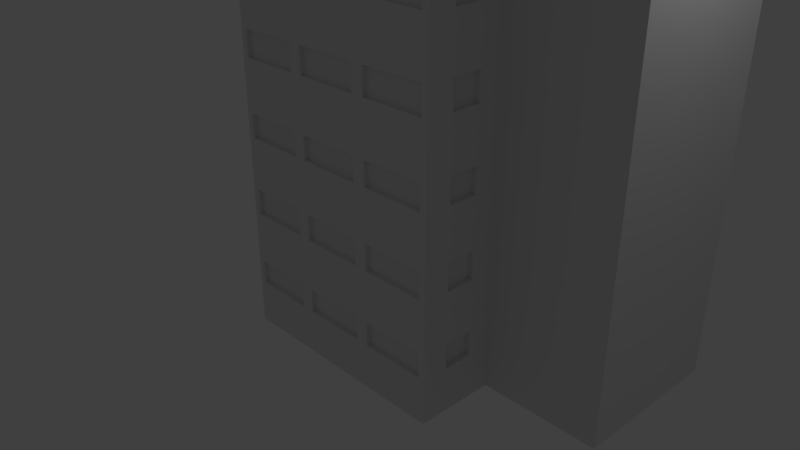 # Source: building.blend  (saved by Blender 2.79.0; exported with 4.5.12 LTS)
import bpy
from mathutils import Matrix  # noqa: F401  (used for matrix-valued properties, if any)

bpy.ops.wm.read_factory_settings(use_empty=True)
scene = bpy.context.scene
scene.name = 'Scene'

# ---- collections
col_collection_1 = bpy.data.collections.new('Collection 1'); scene.collection.children.link(col_collection_1)

# ---- materials (node trees are filled in below, after node groups)
mat_material = bpy.data.materials.new('Material')
mat_material.alpha_threshold = 0.0
mat_material.use_transparent_shadow = False
mat_material.roughness = 0.5
mat_material.line_color = (0.0, 0.0, 0.0, 1.0)

# ---- material node trees

# ---- world
world_world = bpy.data.worlds.new('World'); scene.world = world_world
world_world.color = (0.05088, 0.05088, 0.05088)
world_world.use_sun_shadow = False
world_world.sun_shadow_jitter_overblur = 0.0
world_world.cycles.sampling_method = 'MANUAL'

# ---- cameras
cam_camera = bpy.data.cameras.new('Camera')
cam_camera.clip_end = 100.0
cam_camera.lens = 35.0
cam_camera.sensor_width = 32.0
cam_camera.sensor_height = 18.0
cam_camera.ortho_scale = 7.314
cam_camera.dof.focus_distance = 0.0
cam_camera.dof.aperture_fstop = 128.0

# ---- lights
light_lamp = bpy.data.lights.new('Lamp', 'POINT')
light_lamp.transmission_factor = 0.0
light_lamp.cutoff_distance = 30.0
light_lamp.energy = 100.0
light_lamp.shadow_buffer_clip_start = 1.001
light_lamp.shadow_soft_size = 0.1
light_lamp.shadow_maximum_resolution = 0.006
light_lamp.use_absolute_resolution = True

# ---- meshes
me_cube = bpy.data.meshes.new('Cube')
me_cube.from_pydata([(-1.0, -1.0, -0.4971), (2.011, -1.0, -1.0), (-1.0, -1.0, -1.0), (-1.0, 2.125, -1.0), (2.011, 0.04595, -0.4971), (2.011, -1.0, 1.0), (-1.0, -1.0, 1.0), (-1.0, 2.125, 1.0), (2.011, 0.04595, -1.0), (3.569, 2.125, -0.4971), (2.011, 0.04595, 1.0), (-1.0, 2.125, -0.4971), (3.569, 2.125, -1.0), (3.569, 2.125, 1.0), (3.569, 0.04595, -1.0), (3.569, 0.04595, 1.0), (3.569, 0.04595, -0.4971), (2.011, -1.0, -0.4971), (3.569, 0.04595, -1.0), (3.569, 0.04595, 1.0), (3.569, 0.04595, -0.4971), (3.569, 0.04595, -0.01657), (2.011, -1.0, -0.01657), (-1.0, -1.0, -0.01657), (-1.0, 2.125, -0.01657), (2.011, 0.04595, -0.01657), (3.569, 2.125, -0.01657), (3.569, 0.04595, -0.01657), (2.011, -1.0, 0.4917), (-1.0, -1.0, 0.4917), (-1.0, 2.125, 0.4917), (3.569, 2.125, 0.4917), (3.569, 0.04595, 0.4917), (2.011, 0.04595, 0.4917), (3.569, 0.04595, 0.4917), (-0.01499, -1.0, -1.0), (-0.01499, -1.0, 1.0), (-0.01499, -1.0, -0.4971), (-0.01499, -1.0, -0.01657), (-0.01499, -1.0, 0.4917), (0.9982, -1.0, -1.0), (0.9982, -1.0, 1.0), (0.9982, -1.0, -0.4971), (0.9982, -1.0, -0.01657), (0.9982, -1.0, 0.4917), (-0.09922, -1.0, 0.5759), (-0.09922, -1.0, 0.9158), (-0.9158, -1.0, 0.9158), (-0.9158, -1.0, 0.5759), (-0.09922, -1.0, -0.4129), (-0.09922, -1.0, -0.1008), (-0.9158, -1.0, -0.1008), (-0.9158, -1.0, -0.4129), (0.9139, -1.0, -0.4129), (0.9139, -1.0, -0.1008), (0.06924, -1.0, -0.1008), (0.06924, -1.0, -0.4129), (0.9139, -1.0, 0.5759), (0.9139, -1.0, 0.9158), (0.06924, -1.0, 0.9158), (0.06924, -1.0, 0.5759), (1.927, -1.0, 0.5759), (1.927, -1.0, 0.9158), (1.082, -1.0, 0.9158), (1.082, -1.0, 0.5759), (1.927, -1.0, -0.4129), (1.927, -1.0, -0.1008), (1.082, -1.0, -0.1008), (1.082, -1.0, -0.4129), (-0.09922, -0.8262, 0.9158), (-0.09922, -0.8262, 0.5759), (-0.9158, -0.8262, 0.5759), (-0.9158, -0.8262, 0.9158), (-0.09922, -0.8262, -0.1008), (-0.09922, -0.8262, -0.4129), (-0.9158, -0.8262, -0.4129), (-0.9158, -0.8262, -0.1008), (0.9139, -0.8262, -0.1008), (0.9139, -0.8262, -0.4129), (0.06924, -0.8262, -0.4129), (0.06924, -0.8262, -0.1008), (0.9139, -0.8262, 0.9158), (0.9139, -0.8262, 0.5759), (0.06924, -0.8262, 0.5759), (0.06924, -0.8262, 0.9158), (1.927, -0.8262, 0.5759), (1.927, -0.8262, 0.9158), (1.082, -0.8262, 0.5759), (1.082, -0.8262, 0.9158), (1.927, -0.8262, -0.4129), (1.927, -0.8262, -0.1008), (1.082, -0.8262, -0.4129), (1.082, -0.8262, -0.1008), (-1.0, 1.11, -1.0), (-1.0, 1.11, 1.0), (-1.0, 1.11, -0.4971), (-1.0, 1.11, -0.01657), (-1.0, 1.11, 0.4917), (-1.0, 0.0704, -1.0), (-1.0, 0.0704, 1.0), (-1.0, 0.0704, -0.4971), (-1.0, 0.0704, -0.01657), (-1.0, 0.0704, 0.4917), (-1.0, 1.203, 0.5838), (-1.0, 1.203, 0.9079), (-1.0, 2.033, 0.9079), (-1.0, 2.033, 0.5838), (-1.0, 1.203, -0.405), (-1.0, 1.203, -0.1087), (-1.0, 2.033, -0.1087), (-1.0, 2.033, -0.405), (-1.0, 0.1625, -0.405), (-1.0, 0.1625, -0.1087), (-1.0, 1.018, -0.1087), (-1.0, 1.018, -0.405), (-1.0, 0.1625, 0.5838), (-1.0, 0.1625, 0.9079), (-1.0, 1.018, 0.9079), (-1.0, 1.018, 0.5838), (-1.0, -0.9079, 0.5838), (-1.0, -0.9079, 0.9079), (-1.0, -0.02169, 0.9079), (-1.0, -0.02169, 0.5838), (-1.0, -0.9079, -0.405), (-1.0, -0.9079, -0.1087), (-1.0, -0.02169, -0.1087), (-1.0, -0.02169, -0.405), (-0.8701, 1.203, 0.9079), (-0.8701, 1.203, 0.5838), (-0.8701, 2.033, 0.5838), (-0.8701, 2.033, 0.9079), (-0.8701, 1.203, -0.1087), (-0.8701, 1.203, -0.405), (-0.8701, 2.033, -0.405), (-0.8701, 2.033, -0.1087), (-0.8701, 0.1625, -0.1087), (-0.8701, 0.1625, -0.405), (-0.8701, 1.018, -0.405), (-0.8701, 1.018, -0.1087), (-0.8701, 0.1625, 0.9079), (-0.8701, 0.1625, 0.5838), (-0.8701, 1.018, 0.5838), (-0.8701, 1.018, 0.9079), (-0.8701, -0.9079, 0.5838), (-0.8701, -0.9079, 0.9079), (-0.8701, -0.02169, 0.5838), (-0.8701, -0.02169, 0.9079), (-0.8701, -0.9079, -0.405), (-0.8701, -0.9079, -0.1087), (-0.8701, -0.02169, -0.405), (-0.8701, -0.02169, -0.1087), (-0.09922, -0.8262, 0.9158), (-0.09922, -0.8262, 0.5759), (-0.9158, -0.8262, 0.5759), (-0.9158, -0.8262, 0.9158), (-0.09922, -0.8262, -0.1008), (-0.09922, -0.8262, -0.4129), (-0.9158, -0.8262, -0.4129), (-0.9158, -0.8262, -0.1008), (0.9139, -0.8262, -0.1008), (0.9139, -0.8262, -0.4129), (0.06924, -0.8262, -0.4129), (0.06924, -0.8262, -0.1008), (0.9139, -0.8262, 0.9158), (0.9139, -0.8262, 0.5759), (0.06924, -0.8262, 0.5759), (0.06924, -0.8262, 0.9158), (1.927, -0.8262, 0.5759), (1.927, -0.8262, 0.9158), (1.082, -0.8262, 0.5759), (1.082, -0.8262, 0.9158), (1.927, -0.8262, -0.4129), (1.927, -0.8262, -0.1008), (1.082, -0.8262, -0.4129), (1.082, -0.8262, -0.1008), (-0.9822, 1.455, 0.7263), (-0.8701, 1.203, 0.9079), (-0.8701, 1.203, 0.5838), (-0.8701, 2.033, 0.5838), (-0.8701, 2.033, 0.9079), (-0.8701, 1.203, -0.1087), (-0.8701, 1.203, -0.405), (-0.8701, 2.033, -0.405), (-0.8701, 2.033, -0.1087), (-0.8701, 0.1625, -0.1087), (-0.8701, 0.1625, -0.405), (-0.8701, 1.018, -0.405), (-0.8701, 1.018, -0.1087), (-0.8701, 0.1625, 0.9079), (-0.8701, 0.1625, 0.5838), (-0.8701, 1.018, 0.5838), (-0.8701, 1.018, 0.9079), (-0.8701, -0.9079, 0.5838), (-0.8701, -0.9079, 0.9079), (-0.8701, -0.02169, 0.5838), (-0.8701, -0.02169, 0.9079), (-0.8701, -0.9079, -0.405), (-0.8701, -0.9079, -0.1087), (-0.8701, -0.02169, -0.405), (-0.8701, -0.02169, -0.1087), (-0.9084, 1.203, 0.9079), (-0.9084, 1.203, 0.5838), (-0.9084, 2.033, 0.5838), (-0.9084, 2.033, 0.9079), (-0.9084, 1.203, -0.1087), (-0.9084, 1.203, -0.405), (-0.9084, 2.033, -0.405), (-0.9084, 2.033, -0.1087), (-0.9084, 0.1625, -0.1087), (-0.9084, 0.1625, -0.405), (-0.9084, 1.018, -0.405), (-0.9084, 1.018, -0.1087), (-0.9084, 0.1625, 0.9079), (-0.9084, 0.1625, 0.5838), (-0.9084, 1.018, 0.5838), (-0.9084, 1.018, 0.9079), (-0.9084, -0.9079, 0.5838), (-0.9084, -0.9079, 0.9079), (-0.9084, -0.02169, 0.5838), (-0.9084, -0.02169, 0.9079), (-0.9084, -0.9079, -0.405), (-0.9084, -0.9079, -0.1087), (-0.9084, -0.02169, -0.405), (-0.9084, -0.02169, -0.1087), (-0.09922, -0.9443, 0.9158), (-0.09922, -0.9443, 0.5759), (-0.9158, -0.9443, 0.5759), (-0.9158, -0.9443, 0.9158), (-0.09922, -0.9443, -0.1008), (-0.09922, -0.9443, -0.4129), (-0.9158, -0.9443, -0.4129), (-0.9158, -0.9443, -0.1008), (0.9139, -0.9443, -0.1008), (0.9139, -0.9443, -0.4129), (0.06924, -0.9443, -0.4129), (0.06924, -0.9443, -0.1008), (0.9139, -0.9443, 0.9158), (0.9139, -0.9443, 0.5759), (0.06924, -0.9443, 0.5759), (0.06924, -0.9443, 0.9158), (1.927, -0.9443, 0.5759), (1.927, -0.9443, 0.9158), (1.082, -0.9443, 0.5759), (1.082, -0.9443, 0.9158), (1.927, -0.9443, -0.4129), (1.927, -0.9443, -0.1008), (1.082, -0.9443, -0.4129), (1.082, -0.9443, -0.1008), (2.011, -0.7313, -1.0), (2.011, -0.7313, 1.0), (2.011, -0.7313, -0.4971), (2.011, -0.7313, -0.01657), (2.011, -0.7313, 0.4917), (2.011, -0.1972, -1.0), (2.011, -0.1972, 1.0), (2.011, -0.1972, -0.4971), (2.011, -0.1972, -0.01657), (2.011, -0.1972, 0.4917), (2.011, -0.2748, -0.4195), (2.011, -0.2748, -0.09418), (2.011, -0.6537, -0.09418), (2.011, -0.6537, -0.4195), (2.011, -0.2748, 0.5693), (2.011, -0.2748, 0.9224), (2.011, -0.6537, 0.9224), (2.011, -0.6537, 0.5693), (1.946, -0.2748, -0.09418), (1.946, -0.2748, -0.4195), (1.946, -0.6537, -0.4195), (1.946, -0.6537, -0.09418), (1.946, -0.2748, 0.9224), (1.946, -0.2748, 0.5693), (1.946, -0.6537, 0.5693), (1.946, -0.6537, 0.9224), (3.569, 0.04595, -0.01657), (3.569, 0.04595, -0.4971), (2.011, 0.04595, -0.01657), (2.011, 0.04595, -0.4971), (3.569, 2.125, -0.4971), (3.569, 0.04595, -0.4971), (3.569, 2.125, 0.4917), (3.569, 2.125, 1.0), (3.569, 0.04595, 1.0), (2.011, 0.04595, 1.0), (3.569, 0.04595, -0.01657), (3.569, 0.04595, 1.0), (3.569, 2.125, -0.01657), (3.569, 0.04595, 0.4917), (2.011, 0.04595, 0.4917), (3.569, 0.04595, 0.4917), (3.569, 0.04595, -0.01657), (3.569, 0.04595, -0.4971), (2.011, 0.04595, -0.01657), (2.011, 0.04595, -0.4971), (3.569, 2.125, -0.4971), (3.569, 0.04595, -0.4971), (3.569, 2.125, 0.4917), (3.569, 2.125, 1.0), (3.569, 0.04595, 1.0), (2.011, 0.04595, 1.0), (3.569, 0.04595, -0.01657), (3.569, 0.04595, 1.0), (3.569, 2.125, -0.01657), (3.569, 0.04595, 0.4917), (2.011, 0.04595, 0.4917), (3.569, 0.04595, 0.4917), (3.569, 0.04595, -0.01657), (3.569, 0.04595, -0.4971), (2.011, 0.04595, -0.01657), (2.011, 0.04595, -0.4971), (3.569, 2.125, -0.4971), (3.569, 0.04595, -0.4971), (3.569, 2.125, 0.4917), (3.569, 2.125, 1.0), (3.569, 0.04595, 1.0), (2.011, 0.04595, 1.0), (3.569, 0.04595, -0.01657), (3.569, 0.04595, 1.0), (3.569, 2.125, -0.01657), (3.569, 0.04595, 0.4917), (2.011, 0.04595, 0.4917), (3.569, 0.04595, 0.4917), (3.569, 0.04595, -0.01657), (3.569, 0.04595, -0.4971), (2.011, 0.04595, -0.01657), (2.011, 0.04595, -0.4971), (3.569, 2.125, -0.4971), (3.569, 0.04595, -0.4971), (3.569, 2.125, 0.4917), (3.569, 2.125, 1.0), (3.569, 0.04595, 1.0), (2.011, 0.04595, 1.0), (3.569, 0.04595, -0.01657), (3.569, 0.04595, 1.0), (3.569, 2.125, -0.01657), (3.569, 0.04595, 0.4917), (2.011, 0.04595, 0.4917), (3.569, 0.04595, 0.4917), (2.011, 0.04595, -0.01657), (2.011, 0.04595, -0.4971), (3.569, 0.04595, -0.4971), (3.569, 0.04595, -0.01657), (3.569, 2.125, -0.4971), (3.569, 2.125, -0.01657), (3.569, 0.04595, -0.01657), (3.569, 0.04595, -0.4971), (3.569, 2.125, 0.4917), (3.569, 2.125, 1.0), (3.569, 0.04595, 1.0), (3.569, 0.04595, 0.4917), (2.011, 0.04595, 1.0), (2.011, 0.04595, 0.4917), (3.569, 0.04595, 0.4917), (3.569, 0.04595, 1.0), (2.011, 0.04595, -0.4971), (2.011, 0.04595, -0.01657), (3.569, 0.04595, -0.4971), (3.569, 0.04595, -0.01657), (3.569, 2.125, -0.01657), (3.569, 2.125, -0.4971), (3.569, 0.04595, -0.01657), (3.569, 0.04595, -0.4971), (3.569, 2.125, 1.0), (3.569, 2.125, 0.4917), (3.569, 0.04595, 1.0), (3.569, 0.04595, 0.4917), (2.011, 0.04595, 0.4917), (2.011, 0.04595, 1.0), (3.569, 0.04595, 0.4917), (3.569, 0.04595, 1.0), (2.011, 0.04595, -0.4971), (2.011, 0.04595, -0.01657), (3.569, 0.04595, -0.4971), (3.569, 0.04595, -0.01657), (3.569, 2.125, -0.01657), (3.569, 2.125, -0.4971), (3.569, 0.04595, -0.01657), (3.569, 0.04595, -0.4971), (3.569, 2.125, 1.0), (3.569, 2.125, 0.4917), (3.569, 0.04595, 1.0), (3.569, 0.04595, 0.4917), (2.011, 0.04595, 0.4917), (2.011, 0.04595, 1.0), (3.569, 0.04595, 0.4917), (3.569, 0.04595, 1.0), (2.011, 0.04595, -0.4971), (2.011, 0.04595, -0.01657), (3.569, 0.04595, -0.4971), (3.569, 0.04595, -0.01657), (3.569, 2.125, -0.01657), (3.569, 2.125, -0.4971), (3.569, 0.04595, -0.01657), (3.569, 0.04595, -0.4971), (3.569, 2.125, 1.0), (3.569, 2.125, 0.4917), (3.569, 0.04595, 1.0), (3.569, 0.04595, 0.4917), (2.011, 0.04595, 0.4917), (2.011, 0.04595, 1.0), (3.569, 0.04595, 0.4917), (3.569, 0.04595, 1.0), (3.569, 0.04595, 1.0), (3.569, 0.04595, 1.0), (3.569, 0.04595, 0.4917), (3.569, 0.04595, 0.4917), (3.569, 0.04595, 1.0), (3.569, 0.04595, 0.4917), (3.569, 0.04595, 1.0), (3.569, 0.04595, 0.4917), (3.569, 2.125, 0.4917), (3.569, 0.04595, 1.0), (3.569, 0.04595, 0.4917), (3.569, 0.04595, 1.0), (3.569, 0.04595, 0.4917), (3.569, 2.125, 0.4917), (3.569, 0.04595, 1.0), (3.569, 0.04595, 0.4917), (3.569, 2.125, 0.4917), (3.569, 0.04595, 0.4917), (3.569, 0.04595, 1.0), (3.569, 0.04595, 0.4917), (3.569, 2.125, 0.4917), (3.569, 0.04595, 0.4917), (3.569, 2.125, 0.4917), (3.569, 0.04595, 0.4917), (3.569, 0.04595, 1.0), (3.569, 0.04595, 0.4917), (3.569, 2.125, 0.4917), (3.569, 0.04595, 0.4917), (3.569, 0.04595, 1.0), (3.569, 0.04595, 0.4917), (3.569, 2.125, 0.4917), (3.569, 0.04595, 0.4917), (3.569, 0.04595, 1.0), (3.569, 0.04595, 0.4917), (3.569, 2.125, 1.0), (3.569, 2.125, 0.4917), (3.569, 0.04595, 1.0), (3.569, 0.04595, 0.4917), (2.011, 0.04595, 0.4917), (2.011, 0.04595, 1.0), (3.569, 0.04595, 0.4917), (3.569, 0.04595, 1.0), (3.569, 0.04595, 1.0), (3.569, 0.04595, 1.0), (3.569, 0.04595, 0.4917), (3.569, 0.04595, 0.4917), (3.569, 0.04595, 1.0), (3.569, 0.04595, 0.4917), (3.569, 0.04595, 1.0), (3.569, 0.04595, 0.4917), (3.569, 2.125, 0.4917), (3.569, 0.04595, 1.0), (3.569, 0.04595, 0.4917), (3.569, 0.04595, 1.0), (3.569, 0.04595, 0.4917), (3.569, 2.125, 0.4917), (3.569, 0.04595, 1.0), (3.569, 0.04595, 0.4917), (3.569, 2.125, 0.4917), (3.569, 0.04595, 0.4917), (3.569, 0.04595, 1.0), (3.569, 0.04595, 0.4917), (3.569, 2.125, 0.4917), (3.569, 0.04595, 0.4917), (3.569, 2.125, 0.4917), (3.569, 0.04595, 0.4917), (3.569, 0.04595, 1.0), (3.569, 0.04595, 0.4917), (3.569, 2.125, 0.4917), (3.569, 0.04595, 0.4917), (3.569, 0.04595, 1.0), (3.569, 0.04595, 0.4917), (3.569, 2.125, 0.4917), (3.569, 0.04595, 0.4917), (3.569, 0.04595, 1.0), (3.569, 0.04595, 0.4917), (3.569, 2.125, 1.0), (3.569, 2.125, 0.4917), (3.569, 0.04595, 1.0), (3.569, 0.04595, 0.4917), (2.011, 0.04595, 0.4917), (2.011, 0.04595, 1.0), (3.569, 0.04595, 0.4917), (3.569, 0.04595, 1.0), (2.011, 0.04595, -0.4971), (2.011, 0.04595, -0.01657), (3.569, 0.04595, -0.4971), (3.569, 0.04595, -0.01657), (3.569, 2.125, -0.01657), (3.569, 2.125, -0.4971), (3.569, 0.04595, -0.01657), (3.569, 0.04595, -0.4971), (3.569, 2.125, 1.0), (3.569, 2.125, 0.4917), (3.569, 0.04595, 1.0), (3.569, 0.04595, 0.4917), (2.011, 0.04595, 0.4917), (2.011, 0.04595, 1.0), (3.569, 0.04595, 0.4917), (3.569, 0.04595, 1.0), (2.011, 0.04595, -0.4971), (2.011, 0.04595, -0.01657), (3.569, 0.04595, -0.4971), (3.569, 0.04595, -0.01657), (3.569, 2.125, -0.01657), (3.569, 2.125, -0.4971), (3.569, 0.04595, -0.01657), (3.569, 0.04595, -0.4971), (3.569, 2.125, 1.0), (3.569, 2.125, 0.4917), (3.569, 0.04595, 1.0), (3.569, 0.04595, 0.4917), (2.011, 0.04595, 0.4917), (2.011, 0.04595, 1.0), (3.569, 0.04595, 0.4917), (3.569, 0.04595, 1.0), (3.569, 2.125, -0.4971), (3.569, 2.125, -0.01657), (3.569, 0.04595, -0.01657), (3.569, 0.04595, -0.4971), (2.011, 0.04595, -0.01657), (2.011, 0.04595, -0.4971), (3.569, 0.04595, -0.4971), (3.569, 0.04595, -0.01657), (2.011, 0.04595, 1.0), (2.011, 0.04595, 0.4917), (3.569, 0.04595, 0.4917), (3.569, 0.04595, 1.0), (3.569, 2.125, 0.4917), (3.569, 2.125, 1.0), (3.569, 0.04595, 1.0), (3.569, 0.04595, 0.4917), (3.569, 2.125, -0.4971), (3.569, 2.125, -0.01657), (3.569, 0.04595, -0.01657), (3.569, 0.04595, -0.4971), (2.011, 0.04595, -0.01657), (2.011, 0.04595, -0.4971), (3.569, 0.04595, -0.4971), (3.569, 0.04595, -0.01657), (2.011, 0.04595, 1.0), (2.011, 0.04595, 0.4917), (3.569, 0.04595, 0.4917), (3.569, 0.04595, 1.0), (3.569, 2.125, 0.4917), (3.569, 2.125, 1.0), (3.569, 0.04595, 1.0), (3.569, 0.04595, 0.4917), (3.569, 2.125, -0.4971), (3.569, 2.125, -0.01657), (3.569, 0.04595, -0.01657), (3.569, 0.04595, -0.4971), (2.011, 0.04595, -0.01657), (2.011, 0.04595, -0.4971), (3.569, 0.04595, -0.4971), (3.569, 0.04595, -0.01657), (2.011, 0.04595, 1.0), (2.011, 0.04595, 0.4917), (3.569, 0.04595, 0.4917), (3.569, 0.04595, 1.0), (3.569, 2.125, 0.4917), (3.569, 2.125, 1.0), (3.569, 0.04595, 1.0), (3.569, 0.04595, 0.4917), (3.569, 2.125, -0.4971), (3.569, 2.125, -0.01657), (3.569, 0.04595, -0.01657), (3.569, 0.04595, -0.4971), (2.011, 0.04595, -0.01657), (2.011, 0.04595, -0.4971), (3.569, 0.04595, -0.4971), (3.569, 0.04595, -0.01657), (2.011, 0.04595, 1.0), (2.011, 0.04595, 0.4917), (3.569, 0.04595, 0.4917), (3.569, 0.04595, 1.0), (3.569, 2.125, 0.4917), (3.569, 2.125, 1.0), (3.569, 0.04595, 1.0), (3.569, 0.04595, 0.4917), (3.569, 2.125, -0.4971), (3.569, 2.125, -0.01657), (3.569, 0.04595, -0.01657), (3.569, 0.04595, -0.4971), (2.011, 0.04595, -0.01657), (2.011, 0.04595, -0.4971), (3.569, 0.04595, -0.4971), (3.569, 0.04595, -0.01657), (2.011, 0.04595, 1.0), (2.011, 0.04595, 0.4917), (3.569, 0.04595, 0.4917), (3.569, 0.04595, 1.0), (3.569, 2.125, 0.4917), (3.569, 2.125, 1.0), (3.569, 0.04595, 1.0), (3.569, 0.04595, 0.4917)], [(534, 550), (535, 551), (536, 552), (537, 553), (538, 554), (539, 555), (540, 556), (541, 557), (542, 558), (543, 559), (544, 560), (545, 561), (546, 562), (547, 563), (548, 564), (549, 565)], [(8, 253, 248, 1, 40, 35, 2, 98, 93, 3, 12, 14), (27, 25, 276, 284), (252, 249, 5, 28), (53, 54, 77, 78), (7, 94, 99, 6, 36, 41, 5, 249, 254, 10, 15, 19, 13), (12, 9, 20, 18), (35, 37, 0, 2), (4, 8, 14, 16), (20, 9, 278, 275), (93, 95, 11, 3), (24, 26, 9, 11), (27, 16, 20, 21), (105, 106, 129, 130), (11, 9, 12, 3), (248, 250, 17, 1), (123, 124, 148, 147), (16, 14, 18, 20), (14, 12, 18), (4, 16, 279, 277), (34, 27, 21, 32), (30, 31, 26, 24), (48, 45, 70, 71), (250, 251, 22, 17), (33, 25, 27, 34), (305, 289, 409, 414), (7, 13, 31, 30), (353, 369, 430, 426), (26, 31, 32, 21), (96, 97, 30, 24), (38, 39, 29, 23), (251, 252, 28, 22), (43, 44, 39, 38), (49, 50, 73, 74), (40, 42, 37, 35), (45, 46, 69, 70), (67, 68, 91, 92), (1, 17, 42, 40), (63, 64, 87, 88), (22, 28, 44, 43), (39, 36, 46, 45), (36, 6, 47, 46), (6, 29, 48, 47), (29, 39, 45, 48), (37, 38, 50, 49), (38, 23, 51, 50), (23, 0, 52, 51), (0, 37, 49, 52), (42, 43, 54, 53), (43, 38, 55, 54), (38, 37, 56, 55), (37, 42, 53, 56), (44, 41, 58, 57), (41, 36, 59, 58), (36, 39, 60, 59), (39, 44, 57, 60), (28, 5, 62, 61), (5, 41, 63, 62), (41, 44, 64, 63), (44, 28, 61, 64), (17, 22, 66, 65), (22, 43, 67, 66), (43, 42, 68, 67), (42, 17, 65, 68), (86, 88, 170, 168), (72, 71, 153, 154), (77, 80, 162, 159), (87, 85, 167, 169), (69, 72, 154, 151), (79, 78, 160, 161), (52, 49, 74, 75), (57, 58, 81, 82), (46, 47, 72, 69), (56, 53, 78, 79), (61, 62, 86, 85), (50, 51, 76, 73), (60, 57, 82, 83), (65, 66, 90, 89), (47, 48, 71, 72), (54, 55, 80, 77), (64, 61, 85, 87), (51, 52, 75, 76), (58, 59, 84, 81), (68, 65, 89, 91), (55, 56, 79, 80), (62, 63, 88, 86), (59, 60, 83, 84), (66, 67, 92, 90), (101, 102, 97, 96), (118, 115, 140, 141), (108, 109, 134, 131), (98, 100, 95, 93), (2, 0, 100, 98), (119, 120, 144, 143), (114, 111, 136, 137), (23, 29, 102, 101), (97, 94, 104, 103), (94, 7, 105, 104), (7, 30, 106, 105), (30, 97, 103, 106), (95, 96, 108, 107), (96, 24, 109, 108), (24, 11, 110, 109), (11, 95, 107, 110), (100, 101, 112, 111), (101, 96, 113, 112), (96, 95, 114, 113), (95, 100, 111, 114), (102, 99, 116, 115), (99, 94, 117, 116), (94, 97, 118, 117), (97, 102, 115, 118), (29, 6, 120, 119), (6, 99, 121, 120), (99, 102, 122, 121), (102, 29, 119, 122), (0, 23, 124, 123), (23, 101, 125, 124), (101, 100, 126, 125), (100, 0, 123, 126), (128, 127, 176, 177), (148, 150, 199, 197), (134, 133, 182, 183), (139, 142, 191, 188), (149, 147, 196, 198), (131, 134, 183, 180), (112, 113, 138, 135), (122, 119, 143, 145), (109, 110, 133, 134), (116, 117, 142, 139), (126, 123, 147, 149), (113, 114, 137, 138), (120, 121, 146, 144), (117, 118, 141, 142), (124, 125, 150, 148), (121, 122, 145, 146), (125, 126, 149, 150), (103, 104, 127, 128), (107, 108, 131, 132), (106, 103, 128, 129), (111, 112, 135, 136), (110, 107, 132, 133), (115, 116, 139, 140), (104, 105, 130, 127), (170, 169, 242, 243), (156, 155, 228, 229), (162, 161, 234, 235), (168, 170, 243, 241), (154, 153, 226, 227), (159, 162, 235, 232), (80, 79, 161, 162), (74, 73, 155, 156), (88, 87, 169, 170), (82, 81, 163, 164), (75, 74, 156, 157), (89, 90, 172, 171), (83, 82, 164, 165), (73, 76, 158, 155), (91, 89, 171, 173), (81, 84, 166, 163), (76, 75, 157, 158), (90, 92, 174, 172), (70, 69, 151, 152), (84, 83, 165, 166), (78, 77, 159, 160), (92, 91, 173, 174), (71, 70, 152, 153), (85, 86, 168, 167), (191, 190, 214, 215), (177, 176, 200, 201), (197, 199, 223, 221), (183, 182, 206, 207), (188, 191, 215, 212), (198, 196, 220, 222), (142, 141, 190, 191), (136, 135, 184, 185), (150, 149, 198, 199), (129, 128, 177, 178), (143, 144, 193, 192), (137, 136, 185, 186), (127, 130, 179, 176), (145, 143, 192, 194), (135, 138, 187, 184), (130, 129, 178, 179), (144, 146, 195, 193), (138, 137, 186, 187), (132, 131, 180, 181), (146, 145, 194, 195), (140, 139, 188, 189), (133, 132, 181, 182), (147, 148, 197, 196), (141, 140, 189, 190), (201, 200, 203, 202), (205, 204, 207, 206), (209, 208, 211, 210), (213, 212, 215, 214), (216, 217, 219, 218), (220, 221, 223, 222), (185, 184, 208, 209), (199, 198, 222, 223), (178, 177, 201, 202), (192, 193, 217, 216), (186, 185, 209, 210), (176, 179, 203, 200), (194, 192, 216, 218), (184, 187, 211, 208), (179, 178, 202, 203), (193, 195, 219, 217), (187, 186, 210, 211), (181, 180, 204, 205), (195, 194, 218, 219), (189, 188, 212, 213), (182, 181, 205, 206), (196, 197, 221, 220), (190, 189, 213, 214), (180, 183, 207, 204), (225, 224, 227, 226), (229, 228, 231, 230), (233, 232, 235, 234), (237, 236, 239, 238), (240, 241, 243, 242), (244, 245, 247, 246), (164, 163, 236, 237), (157, 156, 229, 230), (171, 172, 245, 244), (165, 164, 237, 238), (155, 158, 231, 228), (173, 171, 244, 246), (163, 166, 239, 236), (158, 157, 230, 231), (172, 174, 247, 245), (152, 151, 224, 225), (166, 165, 238, 239), (160, 159, 232, 233), (174, 173, 246, 247), (153, 152, 225, 226), (167, 168, 241, 240), (161, 160, 233, 234), (151, 154, 227, 224), (169, 167, 240, 242), (256, 257, 252, 251), (262, 263, 270, 271), (253, 255, 250, 248), (263, 264, 273, 270), (33, 10, 254, 257), (8, 4, 255, 253), (4, 25, 256, 255), (25, 33, 257, 256), (255, 256, 259, 258), (256, 251, 260, 259), (251, 250, 261, 260), (250, 255, 258, 261), (257, 254, 263, 262), (254, 249, 264, 263), (249, 252, 265, 264), (252, 257, 262, 265), (267, 266, 269, 268), (271, 270, 273, 272), (259, 260, 269, 266), (264, 265, 272, 273), (258, 259, 266, 267), (265, 262, 271, 272), (260, 261, 268, 269), (261, 258, 267, 268), (283, 288, 304, 299), (280, 281, 297, 296), (285, 19, 403, 406), (277, 279, 295, 293), (33, 34, 289, 288), (31, 13, 281, 280), (26, 21, 274, 286), (16, 27, 284, 279), (32, 31, 280, 287), (25, 4, 277, 276), (21, 20, 275, 274), (303, 301, 411, 412), (15, 10, 283, 282), (10, 33, 288, 283), (13, 19, 285, 281), (9, 26, 286, 278), (298, 299, 315, 314), (299, 304, 320, 315), (296, 297, 313, 312), (301, 303, 319, 317), (282, 283, 299, 298), (296, 312, 418, 415), (279, 284, 300, 295), (288, 289, 305, 304), (281, 285, 301, 297), (274, 275, 291, 290), (15, 282, 408, 402), (278, 286, 302, 294), (276, 277, 293, 292), (286, 274, 290, 302), (275, 278, 294, 291), (284, 276, 292, 300), (316, 308, 324, 332), (307, 310, 326, 323), (318, 306, 322, 334), (308, 309, 325, 324), (282, 298, 413, 408), (295, 300, 316, 311), (304, 305, 321, 320), (297, 301, 317, 313), (290, 291, 307, 306), (312, 328, 422, 418), (294, 302, 318, 310), (292, 293, 309, 308), (302, 290, 306, 318), (291, 294, 310, 307), (300, 292, 308, 316), (293, 295, 311, 309), (360, 361, 377, 376), (366, 368, 384, 382), (358, 360, 376, 374), (367, 366, 382, 383), (309, 311, 327, 325), (317, 319, 335, 333), (312, 313, 329, 328), (315, 320, 336, 331), (314, 315, 331, 330), (365, 349, 425, 429), (311, 316, 332, 327), (320, 321, 337, 336), (313, 317, 333, 329), (306, 307, 323, 322), (32, 287, 407, 404), (310, 318, 334, 326), (346, 347, 362, 363), (325, 339, 338, 324), (327, 340, 339, 325), (332, 341, 340, 327), (324, 338, 341, 332), (339, 340, 356, 354), (334, 343, 342, 326), (322, 344, 343, 334), (323, 345, 344, 322), (326, 342, 345, 323), (342, 343, 358, 359), (329, 347, 346, 328), (333, 348, 347, 329), (335, 349, 348, 333), (287, 280, 410, 407), (338, 339, 354, 355), (336, 351, 350, 331), (337, 352, 351, 336), (328, 346, 424, 422), (331, 350, 353, 330), (343, 344, 360, 358), (350, 351, 366, 367), (340, 341, 357, 356), (347, 348, 364, 362), (344, 345, 361, 360), (351, 352, 368, 366), (341, 338, 355, 357), (348, 349, 365, 364), (345, 342, 359, 361), (368, 352, 427, 431), (397, 381, 433, 439), (353, 350, 367, 369), (319, 303, 412, 419), (373, 371, 387, 389), (380, 381, 397, 396), (372, 373, 389, 388), (369, 385, 434, 430), (361, 359, 375, 377), (355, 354, 370, 371), (369, 367, 383, 385), (363, 362, 378, 379), (354, 356, 372, 370), (362, 364, 380, 378), (356, 357, 373, 372), (364, 365, 381, 380), (357, 355, 371, 373), (335, 319, 419, 423), (359, 358, 374, 375), (280, 296, 415, 410), (385, 401, 443, 434), (484, 485, 501, 500), (387, 386, 486, 487), (375, 374, 390, 391), (383, 382, 398, 399), (374, 376, 392, 390), (382, 384, 400, 398), (376, 377, 393, 392), (330, 353, 426, 420), (377, 375, 391, 393), (371, 370, 386, 387), (385, 383, 399, 401), (379, 378, 394, 395), (370, 372, 388, 386), (378, 380, 396, 394), (408, 413, 455, 450), (439, 433, 475, 481), (421, 417, 459, 463), (405, 404, 446, 447), (410, 415, 457, 452), (443, 441, 483, 485), (416, 420, 462, 458), (426, 430, 472, 468), (411, 406, 448, 453), (418, 422, 464, 460), (429, 425, 467, 471), (440, 442, 484, 482), (423, 419, 461, 465), (403, 402, 444, 445), (431, 427, 469, 473), (441, 440, 482, 483), (424, 428, 470, 466), (412, 411, 453, 454), (438, 439, 481, 480), (417, 414, 456, 459), (349, 335, 423, 425), (289, 34, 405, 409), (379, 395, 437, 432), (395, 394, 436, 437), (363, 379, 432, 428), (394, 396, 438, 436), (314, 330, 420, 416), (298, 314, 416, 413), (396, 397, 439, 438), (337, 321, 417, 421), (321, 305, 414, 417), (19, 15, 402, 403), (34, 32, 404, 405), (346, 363, 428, 424), (399, 398, 440, 441), (381, 365, 429, 433), (398, 400, 442, 440), (400, 384, 435, 442), (352, 337, 421, 427), (301, 285, 406, 411), (384, 368, 431, 435), (401, 399, 441, 443), (447, 444, 450, 451), (444, 447, 446, 445), (448, 449, 454, 453), (445, 446, 449, 448), (451, 450, 455, 456), (449, 452, 457, 454), (456, 455, 458, 459), (454, 457, 460, 461), (459, 458, 462, 463), (461, 460, 464, 465), (464, 466, 467, 465), (462, 468, 469, 463), (469, 468, 472, 473), (467, 466, 470, 471), (475, 474, 479, 481), (473, 472, 476, 477), (471, 470, 474, 475), (482, 484, 500, 498), (393, 391, 491, 493), (477, 476, 485, 484), (432, 437, 479, 474), (414, 409, 451, 456), (435, 431, 473, 477), (422, 424, 466, 464), (442, 435, 477, 484), (430, 434, 476, 472), (407, 410, 452, 449), (425, 423, 465, 467), (434, 443, 485, 476), (428, 432, 474, 470), (402, 408, 450, 444), (419, 412, 454, 461), (433, 429, 471, 475), (409, 405, 447, 451), (427, 421, 463, 469), (415, 418, 460, 457), (437, 436, 478, 479), (404, 407, 449, 446), (420, 426, 468, 462), (413, 416, 458, 455), (436, 438, 480, 478), (406, 403, 445, 448), (501, 499, 515, 517), (487, 486, 502, 503), (493, 491, 507, 509), (500, 501, 517, 516), (386, 388, 488, 486), (485, 483, 499, 501), (388, 389, 489, 488), (479, 478, 494, 495), (389, 387, 487, 489), (478, 480, 496, 494), (391, 390, 490, 491), (480, 481, 497, 496), (390, 392, 492, 490), (481, 479, 495, 497), (392, 393, 493, 492), (483, 482, 498, 499), (524, 525, 541, 540), (527, 528, 544, 543), (520, 521, 537, 536), (530, 531, 547, 546), (495, 494, 510, 511), (486, 488, 504, 502), (494, 496, 512, 510), (488, 489, 505, 504), (496, 497, 513, 512), (489, 487, 503, 505), (497, 495, 511, 513), (491, 490, 506, 507), (499, 498, 514, 515), (490, 492, 508, 506), (498, 500, 516, 514), (492, 493, 509, 508), (524, 525, 573, 572), (506, 519, 518, 507), (508, 520, 519, 506), (509, 521, 520, 508), (507, 518, 521, 509), (527, 528, 576, 575), (502, 523, 522, 503), (504, 524, 523, 502), (505, 525, 524, 504), (503, 522, 525, 505), (520, 521, 569, 568), (514, 527, 526, 515), (516, 528, 527, 514), (517, 529, 528, 516), (515, 526, 529, 517), (530, 531, 579, 578), (510, 531, 530, 511), (512, 532, 531, 510), (513, 533, 532, 512), (511, 530, 533, 513), (531, 532, 548, 547), (521, 518, 534, 537), (528, 529, 545, 544), (525, 522, 538, 541), (532, 533, 549, 548), (529, 526, 542, 545), (533, 530, 546, 549), (518, 519, 535, 534), (522, 523, 539, 538), (519, 520, 536, 535), (526, 527, 543, 542), (523, 524, 540, 539), (571, 572, 588, 587), (578, 579, 595, 594), (570, 571, 587, 586), (577, 574, 590, 593), (531, 532, 580, 579), (521, 518, 566, 569), (528, 529, 577, 576), (525, 522, 570, 573), (532, 533, 581, 580), (529, 526, 574, 577), (533, 530, 578, 581), (518, 519, 567, 566), (522, 523, 571, 570), (519, 520, 568, 567), (526, 527, 575, 574), (523, 524, 572, 571), (582, 583, 584, 585), (586, 587, 588, 589), (590, 591, 592, 593), (594, 595, 596, 597), (579, 580, 596, 595), (572, 573, 589, 588), (580, 581, 597, 596), (573, 570, 586, 589), (566, 567, 583, 582), (581, 578, 594, 597), (574, 575, 591, 590), (567, 568, 584, 583), (575, 576, 592, 591), (568, 569, 585, 584), (576, 577, 593, 592), (569, 566, 582, 585)])
me_cube.materials.append(mat_material)
me_cube.use_remesh_preserve_volume = False
me_cube.use_remesh_preserve_attributes = False
me_cube.use_mirror_vertex_groups = False
me_cube.update()

# ---- objects
ob_cube = bpy.data.objects.new('Cube', me_cube)
ob_lamp = bpy.data.objects.new('Lamp', light_lamp)
ob_camera = bpy.data.objects.new('Camera', cam_camera)

# ---- transforms, parenting, visibility, modifiers, constraints
ob_cube.location = (0.0, 0.0, 0.0)
ob_cube.lock_rotations_4d = False
ob_cube.empty_display_type = 'ARROWS'
ob_cube.lineart.crease_threshold = 0.0
_m = ob_cube.modifiers.new('Array', 'ARRAY')
_m.count = 4
_m.constant_offset_displace = (0.0, 0.0, 0.0)
_m.relative_offset_displace = (-5.96e-08, 0.0, 1.0)
ob_lamp.location = (4.076, 1.005, 5.904)
ob_lamp.rotation_euler = (0.6503, 0.05522, 1.866)
ob_lamp.lock_rotations_4d = False
ob_lamp.empty_display_type = 'ARROWS'
ob_lamp.color = (0.0, 0.0, 0.0, 0.0)
ob_lamp.lineart.crease_threshold = 0.0
ob_camera.location = (7.481, -6.508, 5.344)
ob_camera.rotation_euler = (1.109, 0.0, 0.8149)
ob_camera.lock_rotations_4d = False
ob_camera.empty_display_type = 'ARROWS'
ob_camera.color = (0.0, 0.0, 0.0, 0.0)
ob_camera.display_type = 'WIRE'
ob_camera.lineart.crease_threshold = 0.0

# ---- collection membership
col_collection_1.objects.link(ob_cube)
col_collection_1.objects.link(ob_lamp)
col_collection_1.objects.link(ob_camera)

# ---- scene / render settings (as saved in the file)
scene.camera = ob_camera
scene.frame_start = 1; scene.frame_end = 250; scene.frame_set(1)
scene.render.engine = 'BLENDER_EEVEE_NEXT'
scene.render.resolution_percentage = 50
scene.render.dither_intensity = 0.0
scene.cycles.use_denoising = False
scene.cycles.samples = 128
scene.cycles.sampling_pattern = 'TABULATED_SOBOL'
scene.cycles.use_adaptive_sampling = False
scene.cycles.use_light_tree = False
scene.cycles.blur_glossy = 0.0
scene.cycles.sample_clamp_indirect = 0.0
scene.view_settings.view_transform = 'Standard'
bpy.context.view_layer.update()
